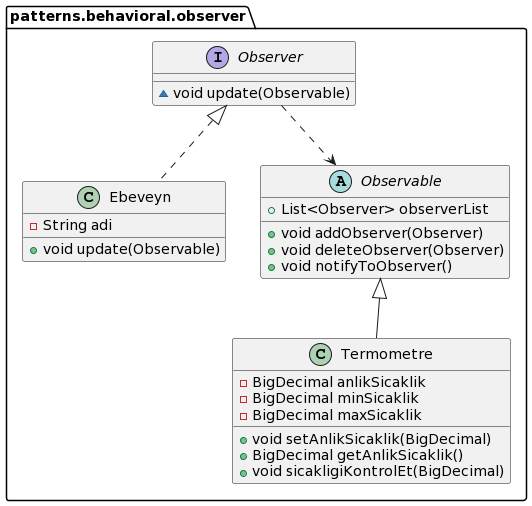

The diagram above was rendered by PlantUML. Its source (embedded in the PNG):
@startuml
class patterns.behavioral.observer.Ebeveyn {
- String adi
+ void update(Observable)
}
abstract class patterns.behavioral.observer.Observable {
+ List<Observer> observerList
+ void addObserver(Observer)
+ void deleteObserver(Observer)
+ void notifyToObserver()
}
interface patterns.behavioral.observer.Observer {
~ void update(Observable)
}
class patterns.behavioral.observer.Termometre {
- BigDecimal anlikSicaklik
- BigDecimal minSicaklik
- BigDecimal maxSicaklik
+ void setAnlikSicaklik(BigDecimal)
+ BigDecimal getAnlikSicaklik()
+ void sicakligiKontrolEt(BigDecimal)
}

patterns.behavioral.observer.Observer ..> patterns.behavioral.observer.Observable
patterns.behavioral.observer.Observer <|.. patterns.behavioral.observer.Ebeveyn
patterns.behavioral.observer.Observable <|-- patterns.behavioral.observer.Termometre
@enduml